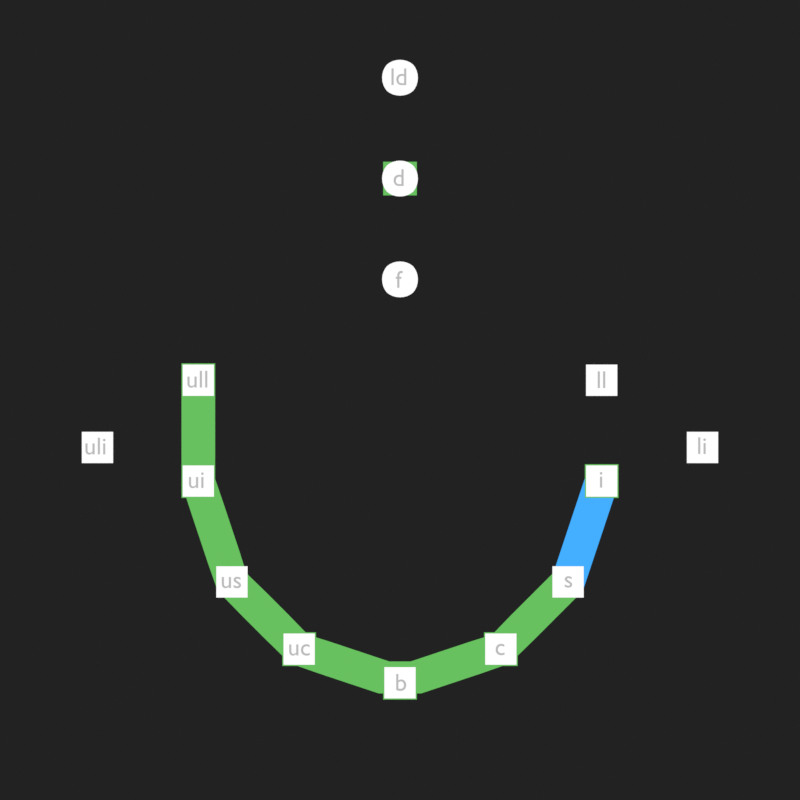 # Source: Relations_05.blend  (saved by Blender 3.6.13; exported with 4.5.12 LTS)
import bpy
from mathutils import Matrix  # noqa: F401  (used for matrix-valued properties, if any)

bpy.ops.wm.read_factory_settings(use_empty=True)
scene = bpy.context.scene
scene.name = 'Scene'

# ---- collections
col_collection = bpy.data.collections.new('Collection'); scene.collection.children.link(col_collection)
col_conversions = bpy.data.collections.new('conversions'); scene.collection.children.link(col_conversions)
col_letters = bpy.data.collections.new('letters'); col_conversions.children.link(col_letters)
col_dots = bpy.data.collections.new('Dots'); col_conversions.children.link(col_dots)
col_graphs_1 = bpy.data.collections.new('Graphs 1'); col_conversions.children.link(col_graphs_1)
col_conversiosn_2 = bpy.data.collections.new('conversiosn 2'); scene.collection.children.link(col_conversiosn_2)
col_letters_001 = bpy.data.collections.new('letters.001'); col_conversiosn_2.children.link(col_letters_001)
col_dots_001 = bpy.data.collections.new('Dots.001'); col_conversiosn_2.children.link(col_dots_001)
col_graphs_001 = bpy.data.collections.new('Graphs.001'); col_conversiosn_2.children.link(col_graphs_001)

# ---- materials (node trees are filled in below, after node groups)
mat_blanc = bpy.data.materials.new('Blanc')
mat_blanc.alpha_threshold = 0.0
mat_blanc.use_transparent_shadow = False
mat_blanc.roughness = 0.5
mat_blanc.line_color = (0.0, 0.0, 0.0, 1.0)
mat_promotion = bpy.data.materials.new('promotion')
mat_promotion.use_transparent_shadow = False
mat_lossless = bpy.data.materials.new('Lossless')
mat_lossless.use_transparent_shadow = False
mat_lossy = bpy.data.materials.new('Lossy')
mat_lossy.use_transparent_shadow = False

# ---- material node trees
mat_blanc.use_nodes = True; mat_blanc.node_tree.nodes.clear()
_N = mat_blanc.node_tree.nodes; _L = mat_blanc.node_tree.links
n0 = _N.new('ShaderNodeOutputMaterial'); n0.name = 'Material Output'; n0.location = (300, 300)
n1 = _N.new('ShaderNodeRGB'); n1.name = 'RGB'; n1.location = (110, 299)
n1.outputs[0].default_value = (1.0, 1.0, 1.0, 1.0)
_L.new(n1.outputs[0], n0.inputs[0])
n0.is_active_output = True
mat_promotion.use_nodes = True; mat_promotion.node_tree.nodes.clear()
_N = mat_promotion.node_tree.nodes; _L = mat_promotion.node_tree.links
n0 = _N.new('ShaderNodeOutputMaterial'); n0.name = 'Material Output'; n0.location = (300, 300)
n1 = _N.new('ShaderNodeRGB'); n1.name = 'RGB'; n1.location = (58, 312)
n1.outputs[0].default_value = (0.05774, 0.4253, 1.0, 1.0)
_L.new(n1.outputs[0], n0.inputs[0])
n0.is_active_output = True
mat_lossless.use_nodes = True; mat_lossless.node_tree.nodes.clear()
_N = mat_lossless.node_tree.nodes; _L = mat_lossless.node_tree.links
n0 = _N.new('ShaderNodeOutputMaterial'); n0.name = 'Material Output'; n0.location = (300, 300)
n1 = _N.new('ShaderNodeRGB'); n1.name = 'RGB'; n1.location = (83, 311)
n1.outputs[0].default_value = (0.1385, 0.5303, 0.1149, 1.0)
_L.new(n1.outputs[0], n0.inputs[0])
n0.is_active_output = True
mat_lossy.use_nodes = True; mat_lossy.node_tree.nodes.clear()
_N = mat_lossy.node_tree.nodes; _L = mat_lossy.node_tree.links
n0 = _N.new('ShaderNodeOutputMaterial'); n0.name = 'Material Output'; n0.location = (300, 300)
n1 = _N.new('ShaderNodeRGB'); n1.name = 'RGB'; n1.location = (58, 312)
n1.outputs[0].default_value = (1.0, 0.7911, 0.07814, 1.0)
_L.new(n1.outputs[0], n0.inputs[0])
n0.is_active_output = True

# ---- world
world_world = bpy.data.worlds.new('World'); scene.world = world_world
world_world.use_nodes = True; world_world.node_tree.nodes.clear()
_N = world_world.node_tree.nodes; _L = world_world.node_tree.links
n0 = _N.new('ShaderNodeOutputWorld'); n0.name = 'World Output'; n0.location = (300, 300)
n1 = _N.new('ShaderNodeBackground'); n1.name = 'Background'; n1.location = (10, 300)
n1.inputs[0].default_value = (0.016, 0.016, 0.016, 1.0)
_L.new(n1.outputs[0], n0.inputs[0])
n0.is_active_output = True
world_world.color = (0.05088, 0.05088, 0.05088)
world_world.use_sun_shadow = False
world_world.sun_shadow_jitter_overblur = 0.0

# ---- cameras
cam_camera = bpy.data.cameras.new('Camera')
cam_camera.type = 'ORTHO'
cam_camera.ortho_scale = 23.8

# ---- meshes
me_plane = bpy.data.meshes.new('Plane')
me_plane.from_pydata([(1.021, 2.086, 0.0), (10.15, 1.74, 0.0), (10.21, 7.542, 0.0), (1.356, 7.709, 0.0), (6.357, 7.851, 0.0), (7.213, 6.253, 0.0), (6.416, 3.806, 0.0), (4.185, 3.881, 0.0), (3.314, 6.395, 0.0), (4.712, 7.952, 0.0), (6.658, 5.935, 0.0), (7.047, 2.959, 0.0), (6.128, 2.262, 0.0), (4.278, 2.337, 0.0), (3.582, 3.534, 0.0), (4.842, 5.931, 0.0), (4.74, 6.766, 0.0), (5.374, 6.351, 0.0), (5.346, 3.37, 0.0), (3.928, 2.986, 0.0), (1.971, 3.919, 0.0), (2.344, 6.955, 0.0), (4.967, 9.589, 0.0), (5.233, 0.3888, 0.0), (9.397, 5.998, 0.0), (9.459, 4.07, 0.0), (7.656, 2.624, 0.0), (7.078, 6.706, 0.0), (1.618, 5.802, 0.0), (6.801, 4.936, 0.0), (5.35, 4.932, 0.0)], [(0, 3), (23, 0), (2, 1), (22, 2), (4, 5), (5, 6), (6, 7), (7, 8), (8, 9), (4, 9), (10, 11), (11, 12), (12, 13), (13, 14), (14, 15), (10, 15), (16, 17), (17, 18), (18, 19), (19, 20), (28, 21), (16, 21), (3, 22), (1, 23), (24, 25), (25, 26), (26, 18), (24, 27), (17, 27), (20, 28), (29, 30)], [])
_uv = me_plane.uv_layers.new(name='UVMap')
_uv.uv.foreach_set('vector', [])
me_plane.update()
me_plane_001 = bpy.data.meshes.new('Plane.001')
me_plane_001.from_pydata([(-0.09242, -0.2093, 0.0), (-0.2093, -0.09242, 0.0), (0.2093, -0.09242, 0.0), (0.09242, -0.2093, 0.0), (-0.09242, 0.2093, 0.0), (-0.2093, 0.09242, 0.0), (0.09242, 0.2093, 0.0), (0.2093, 0.09242, 0.0)], [], [(1, 0, 3, 2, 7, 6, 4, 5)])
_uv = me_plane_001.uv_layers.new(name='UVMap')
_uv.uv.foreach_set('vector', [0.0, 0.2793, 0.2793, 0.0, 0.7207, 0.0, 1.0, 0.2793, 1.0, 0.7207, 0.7207, 1.0, 0.2793, 1.0, 0.0, 0.7207])
me_plane_001.materials.append(mat_blanc)
me_plane_001.update()
me_plane_003 = bpy.data.meshes.new('Plane.003')
me_plane_003.from_pydata([(-0.3361, -2.64, 0.0), (-1.351, -0.6912, 0.0), (-1.328, -1.663, 0.0), (0.686, 0.3211, 0.0), (0.6722, -0.7072, 0.0), (1.371, -0.6972, 0.0), (0.6762, -1.68, 0.0), (-0.3062, 3.261, 0.0), (-0.3447, 4.361, 0.0)], [(3, 5), (3, 4), (3, 1), (3, 2), (0, 3), (5, 6), (7, 8)], [])
_uv = me_plane_003.uv_layers.new(name='UVMap')
_uv.uv.foreach_set('vector', [])
me_plane_003.materials.append(mat_promotion)
me_plane_003.update()
me_plane_004 = bpy.data.meshes.new('Plane.004')
me_plane_004.from_pydata([(-0.009984, -3.25, 0.0), (-1.002, -2.273, 0.0), (1.002, -2.29, 0.0), (-1.025, -1.301, 0.0), (0.9984, -1.317, 0.0), (-1.008, -0.299, 0.0), (1.012, -0.289, 0.0), (-0.9984, 0.7181, 0.0), (0.9971, 0.6994, 0.0), (-0.9784, 1.723, 0.0), (0.9834, 1.713, 0.0), (0.01997, 2.651, 0.0), (-0.01854, 3.751, 0.0), (0.004992, 4.623, 0.0), (-1.002, -2.273, 0.0), (-1.025, -1.301, 0.0), (-1.008, -0.299, 0.0), (-0.9984, 0.7181, 0.0), (0.9984, -1.317, 0.0), (1.012, -0.289, 0.0), (0.9971, 0.6994, 0.0), (0.9834, 1.713, 0.0), (1.002, -2.29, 0.0), (0.9984, -1.317, 0.0), (1.012, -0.289, 0.0), (0.9971, 0.6994, 0.0), (-1.025, -1.301, 0.0), (-1.008, -0.299, 0.0), (-0.9984, 0.7181, 0.0), (-0.9784, 1.723, 0.0)], [(0, 1), (2, 0), (1, 3), (4, 2), (3, 5), (6, 4), (5, 7), (8, 6), (7, 9), (10, 8), (11, 12), (12, 13), (17, 21), (16, 20), (15, 19), (14, 18), (25, 29), (24, 28), (23, 27), (22, 26)], [])
_uv = me_plane_004.uv_layers.new(name='UVMap')
_uv.uv.foreach_set('vector', [])
me_plane_004.materials.append(mat_lossless)
me_plane_004.update()
me_plane_005 = bpy.data.meshes.new('Plane.005')
me_plane_005.from_pydata([(-0.2047, 2.666, 0.0), (0.7725, 0.7143, 0.0), (-0.2047, 2.666, 0.0), (-1.223, 0.7331, 0.0), (-0.2047, 2.666, 0.0), (0.7588, 1.728, 0.0), (-0.2047, 2.666, 0.0), (-1.203, 1.738, 0.0)], [(7, 6), (5, 4), (3, 2), (1, 0)], [])
_uv = me_plane_005.uv_layers.new(name='UVMap')
_uv.uv.foreach_set('vector', [])
me_plane_005.materials.append(mat_lossy)
me_plane_005.update()
me_plane_007 = bpy.data.meshes.new('Plane.007')
me_plane_007.from_pydata([(2.318, 3.542, 0.0), (3.335, -1.527, 0.0), (2.326, -3.46, 0.0), (3.339, -2.499, 0.0), (2.318, 3.542, 0.0), (3.335, -1.527, 0.0), (2.318, 3.542, 0.0), (3.339, -2.499, 0.0), (2.318, 3.542, 0.0), (2.326, -3.46, 0.0), (2.318, 3.542, 0.0), (1.334, -2.483, 0.0), (1.311, -1.511, 0.0)], [(5, 6), (7, 8), (9, 10), (12, 4), (11, 0)], [])
_uv = me_plane_007.uv_layers.new(name='UVMap')
_uv.uv.foreach_set('vector', [])
me_plane_007.materials.append(mat_lossless)
me_plane_007.update()
me_plane_012 = bpy.data.meshes.new('Plane.012')
me_plane_012.from_pydata([(-0.2327, -0.2327, 0.0), (0.2327, -0.2327, 0.0), (-0.2327, 0.2327, 0.0), (0.2327, 0.2327, 0.0)], [], [(0, 1, 3, 2)])
_uv = me_plane_012.uv_layers.new(name='UVMap')
_uv.uv.foreach_set('vector', [0.0, 0.0, 1.0, 0.0, 1.0, 1.0, 0.0, 1.0])
me_plane_012.materials.append(mat_blanc)
me_plane_012.update()
me_plane_006 = bpy.data.meshes.new('Plane.006')
me_plane_006.from_pydata([(-0.2327, -0.2327, 0.0), (0.2327, -0.2327, 0.0), (-0.2327, 0.2327, 0.0), (0.2327, 0.2327, 0.0)], [], [(0, 1, 3, 2)])
_uv = me_plane_006.uv_layers.new(name='UVMap')
_uv.uv.foreach_set('vector', [0.0, 0.0, 1.0, 0.0, 1.0, 1.0, 0.0, 1.0])
me_plane_006.materials.append(mat_blanc)
me_plane_006.update()
me_plane_008 = bpy.data.meshes.new('Plane.008')
me_plane_008.from_pydata([(-0.2327, -0.2327, 0.0), (0.2327, -0.2327, 0.0), (-0.2327, 0.2327, 0.0), (0.2327, 0.2327, 0.0)], [], [(0, 1, 3, 2)])
_uv = me_plane_008.uv_layers.new(name='UVMap')
_uv.uv.foreach_set('vector', [0.0, 0.0, 1.0, 0.0, 1.0, 1.0, 0.0, 1.0])
me_plane_008.materials.append(mat_blanc)
me_plane_008.update()
me_plane_009 = bpy.data.meshes.new('Plane.009')
me_plane_009.from_pydata([(-0.2327, -0.2327, 0.0), (0.2327, -0.2327, 0.0), (-0.2327, 0.2327, 0.0), (0.2327, 0.2327, 0.0)], [], [(0, 1, 3, 2)])
_uv = me_plane_009.uv_layers.new(name='UVMap')
_uv.uv.foreach_set('vector', [0.0, 0.0, 1.0, 0.0, 1.0, 1.0, 0.0, 1.0])
me_plane_009.materials.append(mat_blanc)
me_plane_009.update()
me_plane_015 = bpy.data.meshes.new('Plane.015')
me_plane_015.from_pydata([(0.0, 0.0, 0.0), (-1.5, 0.5, 0.0), (-3.0, 3.0, 0.0), (3.0, 3.0, 0.0), (-3.0, 4.5, 0.0), (3.0, 4.5, 0.0), (0.0, 7.5, 0.0), (-1.5, 0.5, 0.0), (-3.0, 3.0, 0.0), (3.0, 3.0, 0.0), (1.5, 0.5, 0.0), (-3.0, 3.0, 0.0), (-3.0, 4.5, 0.0), (-3.0, 3.0, 0.0), (-3.0, 3.0, 0.0), (-3.0, 3.0, 0.0), (0.0, 7.5, 0.0), (0.0, 7.5, 0.0), (0.0, 7.5, 0.0), (3.0, 3.0, 0.0), (0.0, 7.5, 0.0), (0.0, 6.0, 0.0), (0.0, 0.0, 0.0), (1.5, 0.5, 0.0), (-2.5, 1.5, 0.0), (-2.5, 1.5, 0.0), (0.0, 6.0, 0.0), (3.0, 4.5, 0.0), (-3.0, 3.0, 0.0), (-2.5, 1.5, 0.0), (2.5, 1.5, 0.0), (2.5, 1.5, 0.0), (2.5, 1.5, 0.0), (-1.5, 0.5, 0.0), (1.5, 0.5, 0.0), (2.5, 1.5, 0.0), (0.0, 7.5, 0.0), (0.0, 9.0, 0.0)], [(0, 1), (29, 2), (2, 4), (5, 3), (13, 16), (14, 17), (15, 18), (19, 20), (24, 26), (25, 21), (26, 30), (28, 27), (1, 29), (21, 31), (33, 32), (34, 0), (35, 34), (36, 37)], [])
me_plane_015.materials.append(mat_lossless)
me_plane_015.update()
me_plane_016 = bpy.data.meshes.new('Plane.016')
me_plane_016.from_pydata([(3.0, 3.0, 0.0), (2.5, 1.5, 0.0), (-2.5, 1.5, 0.0), (3.0, 3.0, 0.0), (0.0, 6.0, 0.0), (0.0, 7.5, 0.0), (-1.5, 0.5, 0.0), (3.0, 3.0, 0.0), (0.0, 0.0, 0.0), (3.0, 3.0, 0.0), (1.5, 0.5, 0.0), (3.0, 3.0, 0.0)], [(1, 0), (2, 3), (4, 5), (6, 7), (8, 9), (10, 11)], [])
me_plane_016.materials.append(mat_promotion)
me_plane_016.update()

# ---- curves / text
txt_text = bpy.data.curves.new('Text', 'FONT')
txt_text.dimensions = '2D'
txt_text.body = 't'
txt_text_001 = bpy.data.curves.new('Text.001', 'FONT')
txt_text_001.dimensions = '2D'
txt_text_001.body = 'r'
txt_text_002 = bpy.data.curves.new('Text.002', 'FONT')
txt_text_002.dimensions = '2D'
txt_text_002.body = 's'
txt_text_003 = bpy.data.curves.new('Text.003', 'FONT')
txt_text_003.dimensions = '2D'
txt_text_003.body = 'a'
txt_text_004 = bpy.data.curves.new('Text.004', 'FONT')
txt_text_004.dimensions = '2D'
txt_text_004.body = 'op'
txt_text_005 = bpy.data.curves.new('Text.005', 'FONT')
txt_text_005.dimensions = '2D'
txt_text_005.body = 'ot'
txt_text_006 = bpy.data.curves.new('Text.006', 'FONT')
txt_text_006.dimensions = '2D'
txt_text_006.body = 'R'
txt_text_007 = bpy.data.curves.new('Text.007', 'FONT')
txt_text_007.dimensions = '2D'
txt_text_007.body = 'e'
txt_text_008 = bpy.data.curves.new('Text.008', 'FONT')
txt_text_008.dimensions = '2D'
txt_text_008.body = 'b'
txt_text_008.align_x = 'CENTER'
txt_text_009 = bpy.data.curves.new('Text.009', 'FONT')
txt_text_009.dimensions = '2D'
txt_text_009.body = 'uc'
txt_text_009.align_x = 'CENTER'
txt_text_010 = bpy.data.curves.new('Text.010', 'FONT')
txt_text_010.dimensions = '2D'
txt_text_010.body = 'us'
txt_text_010.align_x = 'CENTER'
txt_text_011 = bpy.data.curves.new('Text.011', 'FONT')
txt_text_011.dimensions = '2D'
txt_text_011.body = 'ui'
txt_text_011.align_x = 'CENTER'
txt_text_012 = bpy.data.curves.new('Text.012', 'FONT')
txt_text_012.dimensions = '2D'
txt_text_012.body = 'ul'
txt_text_012.align_x = 'CENTER'
txt_text_013 = bpy.data.curves.new('Text.013', 'FONT')
txt_text_013.dimensions = '2D'
txt_text_013.body = 'ull'
txt_text_013.align_x = 'CENTER'
txt_text_014 = bpy.data.curves.new('Text.014', 'FONT')
txt_text_014.dimensions = '2D'
txt_text_014.body = 'c'
txt_text_014.align_x = 'CENTER'
txt_text_015 = bpy.data.curves.new('Text.015', 'FONT')
txt_text_015.dimensions = '2D'
txt_text_015.body = 's'
txt_text_015.align_x = 'CENTER'
txt_text_016 = bpy.data.curves.new('Text.016', 'FONT')
txt_text_016.dimensions = '2D'
txt_text_016.body = 'i'
txt_text_016.align_x = 'CENTER'
txt_text_017 = bpy.data.curves.new('Text.017', 'FONT')
txt_text_017.dimensions = '2D'
txt_text_017.body = 'l'
txt_text_017.align_x = 'CENTER'
txt_text_018 = bpy.data.curves.new('Text.018', 'FONT')
txt_text_018.dimensions = '2D'
txt_text_018.body = 'll'
txt_text_018.align_x = 'CENTER'
txt_text_019 = bpy.data.curves.new('Text.019', 'FONT')
txt_text_019.dimensions = '2D'
txt_text_019.body = 'f'
txt_text_019.align_x = 'CENTER'
txt_text_020 = bpy.data.curves.new('Text.020', 'FONT')
txt_text_020.dimensions = '2D'
txt_text_020.body = 'd'
txt_text_020.align_x = 'CENTER'
txt_text_021 = bpy.data.curves.new('Text.021', 'FONT')
txt_text_021.dimensions = '2D'
txt_text_021.body = 'ld'
txt_text_021.align_x = 'CENTER'
txt_text_022 = bpy.data.curves.new('Text.022', 'FONT')
txt_text_022.dimensions = '2D'
txt_text_022.body = 'b'
txt_text_022.align_x = 'CENTER'
txt_text_023 = bpy.data.curves.new('Text.023', 'FONT')
txt_text_023.dimensions = '2D'
txt_text_023.body = 'uc'
txt_text_023.align_x = 'CENTER'
txt_text_025 = bpy.data.curves.new('Text.025', 'FONT')
txt_text_025.dimensions = '2D'
txt_text_025.body = 'ui'
txt_text_025.align_x = 'CENTER'
txt_text_027 = bpy.data.curves.new('Text.027', 'FONT')
txt_text_027.dimensions = '2D'
txt_text_027.body = 'ull'
txt_text_027.align_x = 'CENTER'
txt_text_028 = bpy.data.curves.new('Text.028', 'FONT')
txt_text_028.dimensions = '2D'
txt_text_028.body = 'c'
txt_text_028.align_x = 'CENTER'
txt_text_030 = bpy.data.curves.new('Text.030', 'FONT')
txt_text_030.dimensions = '2D'
txt_text_030.body = 'i'
txt_text_030.align_x = 'CENTER'
txt_text_032 = bpy.data.curves.new('Text.032', 'FONT')
txt_text_032.dimensions = '2D'
txt_text_032.body = 'll'
txt_text_032.align_x = 'CENTER'
txt_text_033 = bpy.data.curves.new('Text.033', 'FONT')
txt_text_033.dimensions = '2D'
txt_text_033.body = 'f'
txt_text_033.align_x = 'CENTER'
txt_text_034 = bpy.data.curves.new('Text.034', 'FONT')
txt_text_034.dimensions = '2D'
txt_text_034.body = 'd'
txt_text_034.align_x = 'CENTER'
txt_text_036 = bpy.data.curves.new('Text.036', 'FONT')
txt_text_036.dimensions = '2D'
txt_text_036.body = 's'
txt_text_036.align_x = 'CENTER'
txt_text_037 = bpy.data.curves.new('Text.037', 'FONT')
txt_text_037.dimensions = '2D'
txt_text_037.body = 'us'
txt_text_037.align_x = 'CENTER'
txt_text_024 = bpy.data.curves.new('Text.024', 'FONT')
txt_text_024.dimensions = '2D'
txt_text_024.body = 'ld'
txt_text_024.align_x = 'CENTER'
txt_text_026 = bpy.data.curves.new('Text.026', 'FONT')
txt_text_026.dimensions = '2D'
txt_text_026.body = 'uli'
txt_text_026.align_x = 'CENTER'
txt_text_029 = bpy.data.curves.new('Text.029', 'FONT')
txt_text_029.dimensions = '2D'
txt_text_029.body = 'li'
txt_text_029.align_x = 'CENTER'

# ---- objects
ob_plane = bpy.data.objects.new('Plane', me_plane)
ob_text = bpy.data.objects.new('Text', txt_text)
ob_text_001 = bpy.data.objects.new('Text.001', txt_text_001)
ob_text_002 = bpy.data.objects.new('Text.002', txt_text_002)
ob_text_003 = bpy.data.objects.new('Text.003', txt_text_003)
ob_text_004 = bpy.data.objects.new('Text.004', txt_text_004)
ob_text_005 = bpy.data.objects.new('Text.005', txt_text_005)
ob_text_006 = bpy.data.objects.new('Text.006', txt_text_006)
ob_text_007 = bpy.data.objects.new('Text.007', txt_text_007)
ob_text_008 = bpy.data.objects.new('Text.008', txt_text_008)
ob_text_009 = bpy.data.objects.new('Text.009', txt_text_009)
ob_text_010 = bpy.data.objects.new('Text.010', txt_text_010)
ob_text_011 = bpy.data.objects.new('Text.011', txt_text_011)
ob_text_012 = bpy.data.objects.new('Text.012', txt_text_012)
ob_text_013 = bpy.data.objects.new('Text.013', txt_text_013)
ob_text_014 = bpy.data.objects.new('Text.014', txt_text_014)
ob_text_015 = bpy.data.objects.new('Text.015', txt_text_015)
ob_text_016 = bpy.data.objects.new('Text.016', txt_text_016)
ob_text_017 = bpy.data.objects.new('Text.017', txt_text_017)
ob_text_018 = bpy.data.objects.new('Text.018', txt_text_018)
ob_text_019 = bpy.data.objects.new('Text.019', txt_text_019)
ob_text_020 = bpy.data.objects.new('Text.020', txt_text_020)
ob_text_021 = bpy.data.objects.new('Text.021', txt_text_021)
ob_plane_001 = bpy.data.objects.new('Plane.001', me_plane_001)
ob_plane_002 = bpy.data.objects.new('Plane.002', me_plane_001)
ob_plane_003 = bpy.data.objects.new('Plane.003', me_plane_001)
ob_plane_004 = bpy.data.objects.new('Plane.004', me_plane_001)
ob_plane_005 = bpy.data.objects.new('Plane.005', me_plane_001)
ob_plane_006 = bpy.data.objects.new('Plane.006', me_plane_001)
ob_plane_007 = bpy.data.objects.new('Plane.007', me_plane_001)
ob_plane_008 = bpy.data.objects.new('Plane.008', me_plane_001)
ob_plane_009 = bpy.data.objects.new('Plane.009', me_plane_001)
ob_plane_010 = bpy.data.objects.new('Plane.010', me_plane_001)
ob_plane_011 = bpy.data.objects.new('Plane.011', me_plane_001)
ob_plane_012 = bpy.data.objects.new('Plane.012', me_plane_001)
ob_plane_013 = bpy.data.objects.new('Plane.013', me_plane_001)
ob_plane_014 = bpy.data.objects.new('Plane.014', me_plane_001)
ob_promotion = bpy.data.objects.new('promotion', me_plane_003)
ob_lossless_same_domain = bpy.data.objects.new('lossless-same-domain', me_plane_004)
ob_lossless_cross_domain = bpy.data.objects.new('lossless-cross-domain', me_plane_005)
ob_loss_cross_domain = bpy.data.objects.new('loss-cross-domain', me_plane_007)
ob_text_022 = bpy.data.objects.new('Text.022', txt_text_022)
ob_text_023 = bpy.data.objects.new('Text.023', txt_text_023)
ob_text_025 = bpy.data.objects.new('Text.025', txt_text_025)
ob_text_027 = bpy.data.objects.new('Text.027', txt_text_027)
ob_text_028 = bpy.data.objects.new('Text.028', txt_text_028)
ob_text_030 = bpy.data.objects.new('Text.030', txt_text_030)
ob_text_032 = bpy.data.objects.new('Text.032', txt_text_032)
ob_text_033 = bpy.data.objects.new('Text.033', txt_text_033)
ob_text_034 = bpy.data.objects.new('Text.034', txt_text_034)
ob_text_024 = bpy.data.objects.new('Text.024', txt_text_036)
ob_text_026 = bpy.data.objects.new('Text.026', txt_text_037)
ob_text_029 = bpy.data.objects.new('Text.029', txt_text_024)
ob_text_031 = bpy.data.objects.new('Text.031', txt_text_026)
ob_text_035 = bpy.data.objects.new('Text.035', txt_text_029)
ob_plane_015 = bpy.data.objects.new('Plane.015', me_plane_012)
ob_plane_017 = bpy.data.objects.new('Plane.017', me_plane_012)
ob_plane_018 = bpy.data.objects.new('Plane.018', me_plane_012)
ob_plane_020 = bpy.data.objects.new('Plane.020', me_plane_012)
ob_plane_022 = bpy.data.objects.new('Plane.022', me_plane_012)
ob_plane_024 = bpy.data.objects.new('Plane.024', me_plane_012)
ob_plane_025 = bpy.data.objects.new('Plane.025', me_plane_012)
ob_plane_026 = bpy.data.objects.new('Plane.026', me_plane_012)
ob_plane_027 = bpy.data.objects.new('Plane.027', me_plane_012)
ob_plane_016 = bpy.data.objects.new('Plane.016', me_plane_012)
ob_plane_019 = bpy.data.objects.new('Plane.019', me_plane_012)
ob_plane_021 = bpy.data.objects.new('Plane.021', me_plane_006)
ob_plane_023 = bpy.data.objects.new('Plane.023', me_plane_008)
ob_plane_028 = bpy.data.objects.new('Plane.028', me_plane_009)
ob_lossless_same_domain_002 = bpy.data.objects.new('lossless-same-domain.002', me_plane_015)
ob_promotion_1 = bpy.data.objects.new('Promotion', me_plane_016)
ob_camera = bpy.data.objects.new('Camera', cam_camera)

# ---- transforms, parenting, visibility, modifiers, constraints
ob_plane.location = (0.5623, 0.4948, 0.0)
_m = ob_plane.modifiers.new('Skin', 'SKIN')
ob_text.location = (5.718, 3.054, 0.0)
ob_text_001.location = (5.813, 7.49, 0.0)
ob_text_002.location = (3.259, 5.507, 0.0)
ob_text_003.location = (8.081, 4.984, 0.0)
ob_text_004.location = (6.035, 5.73, 0.0)
ob_text_005.location = (6.019, 4.667, 0.0)
ob_text_006.location = (3.957, 8.283, 0.0)
ob_text_007.location = (5.137, 4.983, 0.0)
ob_text_008.location = (-6.988, -0.1089, 1.485)
ob_text_008.scale = (0.3643, 0.3643, 0.3643)
ob_text_009.location = (-8.021, 0.8916, 1.485)
ob_text_009.scale = (0.3643, 0.3643, 0.3643)
ob_text_010.location = (-8.051, 1.884, 1.485)
ob_text_010.scale = (0.3643, 0.3643, 0.3643)
ob_text_011.location = (-8.034, 2.889, 1.485)
ob_text_011.scale = (0.3643, 0.3643, 0.3643)
ob_text_012.location = (-8.047, 3.878, 1.485)
ob_text_012.scale = (0.3643, 0.3643, 0.3643)
ob_text_013.location = (-8.017, 4.862, 1.485)
ob_text_013.scale = (0.3643, 0.3643, 0.3643)
ob_text_014.location = (-6.039, 0.8916, 1.485)
ob_text_014.scale = (0.3643, 0.3643, 0.3643)
ob_text_015.location = (-6.019, 1.875, 1.485)
ob_text_015.scale = (0.3643, 0.3643, 0.3643)
ob_text_016.location = (-6.037, 2.874, 1.485)
ob_text_016.scale = (0.3643, 0.3643, 0.3643)
ob_text_017.location = (-6.035, 3.863, 1.485)
ob_text_017.scale = (0.3643, 0.3643, 0.3643)
ob_text_018.location = (-6.036, 4.841, 1.485)
ob_text_018.scale = (0.3643, 0.3643, 0.3643)
ob_text_019.location = (-7.028, 5.85, 1.485)
ob_text_019.scale = (0.3643, 0.3643, 0.3643)
ob_text_020.location = (-7.028, 6.868, 1.485)
ob_text_020.scale = (0.3643, 0.3643, 0.3643)
ob_text_021.location = (-7.01, 7.816, 1.485)
ob_text_021.scale = (0.3643, 0.3643, 0.3643)
ob_plane_001.location = (-8.016, 2.965, 1.386)
ob_plane_002.location = (-8.016, 1.965, 1.386)
ob_plane_003.location = (-8.016, 0.9645, 1.386)
ob_plane_004.location = (-6.016, 0.9645, 1.386)
ob_plane_005.location = (-6.016, 1.965, 1.386)
ob_plane_006.location = (-6.016, 2.965, 1.386)
ob_plane_007.location = (-6.016, 3.965, 1.386)
ob_plane_008.location = (-6.016, 4.965, 1.386)
ob_plane_009.location = (-8.016, 3.965, 1.386)
ob_plane_010.location = (-8.016, 4.965, 1.386)
ob_plane_011.location = (-7.016, -0.03549, 1.386)
ob_plane_012.location = (-7.016, 5.965, 1.386)
ob_plane_013.location = (-7.016, 6.965, 1.386)
ob_plane_014.location = (-7.016, 7.965, 1.386)
ob_promotion.location = (-6.702, 2.629, 0.0)
_m = ob_promotion.modifiers.new('Skin', 'SKIN')
ob_lossless_same_domain.location = (-7.029, 3.239, 0.0)
_m = ob_lossless_same_domain.modifiers.new('Skin', 'SKIN')
ob_lossless_cross_domain.location = (-6.804, 3.224, 0.0)
_m = ob_lossless_cross_domain.modifiers.new('Skin', 'SKIN')
ob_loss_cross_domain.location = (-9.365, 3.449, 0.0)
_m = ob_loss_cross_domain.modifiers.new('Skin', 'SKIN')
ob_text_022.location = (0.02637, -0.2352, 2.97)
ob_text_022.scale = (0.7285, 0.7285, 0.7285)
ob_text_023.location = (-2.999, 0.8129, 2.97)
ob_text_023.scale = (0.7285, 0.7285, 0.7285)
ob_text_025.location = (-6.061, 5.794, 2.97)
ob_text_025.scale = (0.7285, 0.7285, 0.7285)
ob_text_027.location = (-6.026, 8.783, 2.97)
ob_text_027.scale = (0.7285, 0.7285, 0.7285)
ob_text_028.location = (2.976, 0.8246, 2.97)
ob_text_028.scale = (0.7285, 0.7285, 0.7285)
ob_text_030.location = (5.982, 5.805, 2.97)
ob_text_030.scale = (0.7285, 0.7285, 0.7285)
ob_text_032.location = (5.994, 8.767, 2.97)
ob_text_032.scale = (0.7285, 0.7285, 0.7285)
ob_text_033.location = (-0.044, 11.75, 2.97)
ob_text_033.scale = (0.7285, 0.7285, 0.7285)
ob_text_034.location = (-0.03533, 14.78, 2.97)
ob_text_034.scale = (0.7285, 0.7285, 0.7285)
ob_text_024.location = (5.011, 2.836, 2.97)
ob_text_024.scale = (0.7285, 0.7285, 0.7285)
ob_text_026.location = (-5.023, 2.819, 2.97)
ob_text_026.scale = (0.7285, 0.7285, 0.7285)
ob_text_029.location = (-0.03533, 17.78, 2.97)
ob_text_029.scale = (0.7285, 0.7285, 0.7285)
ob_text_031.location = (-9.061, 6.794, 2.97)
ob_text_031.scale = (0.7285, 0.7285, 0.7285)
ob_text_035.location = (8.982, 6.805, 2.97)
ob_text_035.scale = (0.7285, 0.7285, 0.7285)
ob_plane_015.location = (-6.0, 6.0, 1.0)
ob_plane_015.scale = (2.0, 2.0, 2.0)
ob_plane_017.location = (-3.0, 1.0, 1.0)
ob_plane_017.scale = (2.0, 2.0, 2.0)
ob_plane_018.location = (3.0, 1.0, 1.0)
ob_plane_018.scale = (2.0, 2.0, 2.0)
ob_plane_020.location = (6.0, 6.0, 1.0)
ob_plane_020.scale = (2.0, 2.0, 2.0)
ob_plane_022.location = (6.0, 9.0, 1.0)
ob_plane_022.scale = (2.0, 2.0, 2.0)
ob_plane_024.location = (-6.0, 9.0, 1.0)
ob_plane_024.scale = (2.0, 2.0, 2.0)
ob_plane_025.location = (0.0, 0.0, 1.0)
ob_plane_025.scale = (2.0, 2.0, 2.0)
ob_plane_026.location = (0.0, 12.0, 1.0)
ob_plane_026.scale = (2.497, 2.497, 2.497)
_m = ob_plane_026.modifiers.new('Subdivision', 'SUBSURF')
_m.levels = 3
_m.render_levels = 3
ob_plane_027.location = (0.0, 15.0, 1.0)
ob_plane_027.scale = (2.497, 2.497, 2.497)
_m = ob_plane_027.modifiers.new('Subdivision', 'SUBSURF')
_m.levels = 3
_m.render_levels = 3
ob_plane_016.location = (-5.0, 3.0, 1.0)
ob_plane_016.scale = (2.0, 2.0, 2.0)
ob_plane_019.location = (5.0, 3.0, 1.0)
ob_plane_019.scale = (2.0, 2.0, 2.0)
ob_plane_021.location = (0.0, 18.0, 1.0)
ob_plane_021.scale = (2.497, 2.497, 2.497)
_m = ob_plane_021.modifiers.new('Subdivision', 'SUBSURF')
_m.levels = 3
_m.render_levels = 3
ob_plane_023.location = (-9.0, 7.0, 1.0)
ob_plane_023.scale = (2.0, 2.0, 2.0)
ob_plane_028.location = (9.0, 7.0, 1.0)
ob_plane_028.scale = (2.0, 2.0, 2.0)
ob_lossless_same_domain_002.location = (0.0, 0.0, 0.0)
ob_lossless_same_domain_002.scale = (2.0, 2.0, 2.0)
_m = ob_lossless_same_domain_002.modifiers.new('Skin', 'SKIN')
ob_promotion_1.location = (0.0, 0.0, 0.0)
ob_promotion_1.scale = (2.0, 2.0, 2.0)
_m = ob_promotion_1.modifiers.new('Skin', 'SKIN')
ob_camera.location = (0.0, 8.412, 14.0)

# ---- collection membership
col_collection.objects.link(ob_plane)
col_collection.objects.link(ob_text)
col_collection.objects.link(ob_text_001)
col_collection.objects.link(ob_text_002)
col_collection.objects.link(ob_text_003)
col_collection.objects.link(ob_text_004)
col_collection.objects.link(ob_text_005)
col_collection.objects.link(ob_text_006)
col_collection.objects.link(ob_text_007)
col_letters.objects.link(ob_text_008)
col_letters.objects.link(ob_text_009)
col_letters.objects.link(ob_text_010)
col_letters.objects.link(ob_text_011)
col_letters.objects.link(ob_text_012)
col_letters.objects.link(ob_text_013)
col_letters.objects.link(ob_text_014)
col_letters.objects.link(ob_text_015)
col_letters.objects.link(ob_text_016)
col_letters.objects.link(ob_text_017)
col_letters.objects.link(ob_text_018)
col_letters.objects.link(ob_text_019)
col_letters.objects.link(ob_text_020)
col_letters.objects.link(ob_text_021)
col_dots.objects.link(ob_plane_001)
col_dots.objects.link(ob_plane_002)
col_dots.objects.link(ob_plane_003)
col_dots.objects.link(ob_plane_004)
col_dots.objects.link(ob_plane_005)
col_dots.objects.link(ob_plane_006)
col_dots.objects.link(ob_plane_007)
col_dots.objects.link(ob_plane_008)
col_dots.objects.link(ob_plane_009)
col_dots.objects.link(ob_plane_010)
col_dots.objects.link(ob_plane_011)
col_dots.objects.link(ob_plane_012)
col_dots.objects.link(ob_plane_013)
col_dots.objects.link(ob_plane_014)
col_graphs_1.objects.link(ob_promotion)
col_graphs_1.objects.link(ob_lossless_same_domain)
col_graphs_1.objects.link(ob_lossless_cross_domain)
col_graphs_1.objects.link(ob_loss_cross_domain)
col_letters_001.objects.link(ob_text_022)
col_letters_001.objects.link(ob_text_023)
col_letters_001.objects.link(ob_text_025)
col_letters_001.objects.link(ob_text_027)
col_letters_001.objects.link(ob_text_028)
col_letters_001.objects.link(ob_text_030)
col_letters_001.objects.link(ob_text_032)
col_letters_001.objects.link(ob_text_033)
col_letters_001.objects.link(ob_text_034)
col_letters_001.objects.link(ob_text_024)
col_letters_001.objects.link(ob_text_026)
col_letters_001.objects.link(ob_text_029)
col_letters_001.objects.link(ob_text_031)
col_letters_001.objects.link(ob_text_035)
col_dots_001.objects.link(ob_plane_015)
col_dots_001.objects.link(ob_plane_017)
col_dots_001.objects.link(ob_plane_018)
col_dots_001.objects.link(ob_plane_020)
col_dots_001.objects.link(ob_plane_022)
col_dots_001.objects.link(ob_plane_024)
col_dots_001.objects.link(ob_plane_025)
col_dots_001.objects.link(ob_plane_026)
col_dots_001.objects.link(ob_plane_027)
col_dots_001.objects.link(ob_plane_016)
col_dots_001.objects.link(ob_plane_019)
col_dots_001.objects.link(ob_plane_021)
col_dots_001.objects.link(ob_plane_023)
col_dots_001.objects.link(ob_plane_028)
col_graphs_001.objects.link(ob_lossless_same_domain_002)
col_graphs_001.objects.link(ob_promotion_1)
col_graphs_001.objects.link(ob_camera)
def _layer_coll(name, lc=None):
    lc = lc or bpy.context.view_layer.layer_collection
    for c in lc.children:
        if c.name == name: return c
        r = _layer_coll(name, c)
        if r: return r
_layer_coll('Collection').exclude = True
_layer_coll('conversions').exclude = True
_layer_coll('letters').exclude = True
_layer_coll('Dots').exclude = True
_layer_coll('Graphs 1').exclude = True

# ---- scene / render settings (as saved in the file)
scene.camera = ob_camera
scene.frame_start = 1; scene.frame_end = 250; scene.frame_set(2)
scene.render.engine = 'BLENDER_EEVEE_NEXT'
scene.render.resolution_x = 1024
scene.render.resolution_y = 1024
scene.cycles.sampling_pattern = 'TABULATED_SOBOL'
scene.view_settings.view_transform = 'Standard'
bpy.context.view_layer.update()

# ---- added for rendering (the .blend has no usable light): sun
light_auto_sun = bpy.data.lights.new('AutoSun', 'SUN')
light_auto_sun.energy = 3.0
light_auto_sun.angle = 0.0523599
ob_auto_sun = bpy.data.objects.new('AutoSun', light_auto_sun)
scene.collection.objects.link(ob_auto_sun)
ob_auto_sun.rotation_euler = (0.872665, 0.174533, 0.523599)
bpy.context.view_layer.update()
